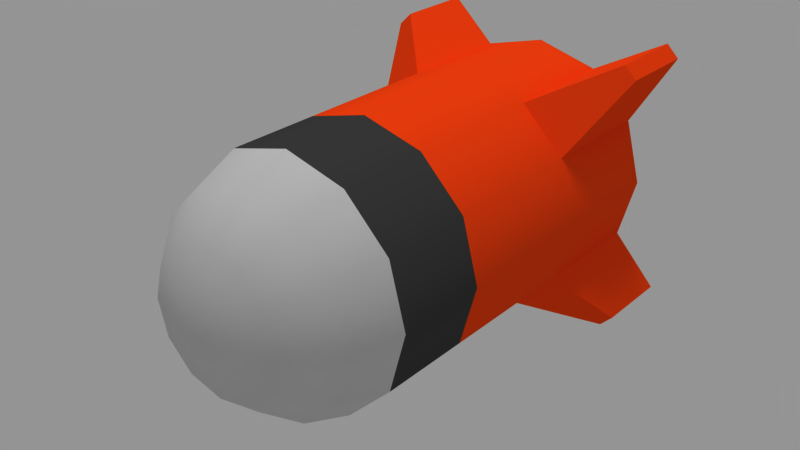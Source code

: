 # Source: rocket.blend  (saved by Blender 2.79.0; exported with 4.5.12 LTS)
import bpy
from mathutils import Matrix  # noqa: F401  (used for matrix-valued properties, if any)

bpy.ops.wm.read_factory_settings(use_empty=True)
scene = bpy.context.scene
scene.name = 'Scene'

# ---- collections
col_collection_1 = bpy.data.collections.new('Collection 1'); scene.collection.children.link(col_collection_1)

# ---- materials (node trees are filled in below, after node groups)
mat_orange_plastic = bpy.data.materials.new('Orange plastic')
mat_orange_plastic.alpha_threshold = 0.0
mat_orange_plastic.use_transparent_shadow = False
mat_orange_plastic.diffuse_color = (1.0, 0.251, 0.05851, 1.0)
mat_orange_plastic.roughness = 0.5
mat_black_rubber = bpy.data.materials.new('Black rubber')
mat_black_rubber.alpha_threshold = 0.0
mat_black_rubber.use_transparent_shadow = False
mat_black_rubber.diffuse_color = (0.2333, 0.2333, 0.2333, 1.0)
mat_black_rubber.roughness = 0.5
mat_metal_grid = bpy.data.materials.new('Metal grid')
mat_metal_grid.alpha_threshold = 0.0
mat_metal_grid.use_transparent_shadow = False
mat_metal_grid.roughness = 0.5

# ---- node groups
ng_auto_smooth = bpy.data.node_groups.new('Auto Smooth', 'GeometryNodeTree')
_s = ng_auto_smooth.interface.new_socket(name='Geometry', in_out='OUTPUT', socket_type='NodeSocketGeometry')
_s = ng_auto_smooth.interface.new_socket(name='Geometry', in_out='INPUT', socket_type='NodeSocketGeometry')
_s = ng_auto_smooth.interface.new_socket(name='Angle', in_out='INPUT', socket_type='NodeSocketFloat')
_s.subtype = 'ANGLE'
_s.min_value = 0.0
_s.max_value = 3.142
ng_auto_smooth.is_modifier = True
_N = ng_auto_smooth.nodes; _L = ng_auto_smooth.links
n0 = _N.new('NodeGroupOutput'); n0.name = 'Group Output'; n0.location = (480, -100)
n1 = _N.new('NodeGroupInput'); n1.name = 'Group Input'; n1.location = (-420, -300)
n2 = _N.new('NodeGroupInput'); n2.name = 'Group Input.001'; n2.location = (-60, -100)
n3 = _N.new('GeometryNodeSetShadeSmooth'); n3.name = 'Set Shade Smooth'; n3.location = (120, -100)
n3.domain = 'EDGE'
n4 = _N.new('GeometryNodeSetShadeSmooth'); n4.name = 'Set Shade Smooth.001'; n4.location = (300, -100)
n5 = _N.new('GeometryNodeInputMeshEdgeAngle'); n5.name = 'Edge Angle'; n5.location = (-420, -220)
n6 = _N.new('GeometryNodeInputEdgeSmooth'); n6.name = 'Is Edge Smooth'; n6.location = (-60, -160)
n7 = _N.new('GeometryNodeInputShadeSmooth'); n7.name = 'Is Face Smooth'; n7.location = (-240, -340)
n8 = _N.new('FunctionNodeBooleanMath'); n8.name = 'Boolean Math'; n8.location = (-60, -220)
n9 = _N.new('FunctionNodeCompare'); n9.name = 'Compare'; n9.location = (-240, -180)
n9.operation = 'LESS_EQUAL'
_L.new(n5.outputs[0], n9.inputs[0])
_L.new(n4.outputs[0], n0.inputs[0])
_L.new(n1.outputs[1], n9.inputs[1])
_L.new(n9.outputs[0], n8.inputs[0])
_L.new(n7.outputs[0], n8.inputs[1])
_L.new(n2.outputs[0], n3.inputs[0])
_L.new(n6.outputs[0], n3.inputs[1])
_L.new(n3.outputs[0], n4.inputs[0])
_L.new(n8.outputs[0], n3.inputs[2])
n0.is_active_output = True

# ---- material node trees

# ---- world
world_world = bpy.data.worlds.new('World'); scene.world = world_world
world_world.color = (0.5815, 0.5815, 0.5815)
world_world.use_sun_shadow = False
world_world.sun_shadow_jitter_overblur = 0.0
world_world.cycles.sampling_method = 'MANUAL'

# ---- lights
light_hemi_001 = bpy.data.lights.new('Hemi.001', 'SUN')
light_hemi_001.transmission_factor = 0.0
light_hemi_001.angle = 0.1993
light_hemi_001.energy = 1.0
light_hemi_001.shadow_buffer_clip_start = 0.5
light_hemi_001.shadow_soft_size = 0.1
light_hemi_001.shadow_cascade_max_distance = 1000.0

# ---- meshes
me_cylinder_002 = bpy.data.meshes.new('Cylinder.002')
me_cylinder_002.from_pydata([(-1.327e-08, 0.4496, 0.2728), (-1.327e-08, -0.3567, 0.2728), (0.1364, 0.4496, 0.2363), (0.1364, -0.3567, 0.2363), (0.2363, 0.4496, 0.1364), (0.2363, -0.3567, 0.1364), (0.2728, 0.4496, 1.368e-08), (0.2728, -0.3567, 1.682e-09), (0.2363, 0.4496, -0.1364), (0.2363, -0.3567, -0.1364), (0.1364, 0.4496, -0.2363), (0.1364, -0.3567, -0.2363), (3.66e-08, 0.4496, -0.2728), (3.796e-08, -0.3567, -0.2728), (-0.1364, 0.4496, -0.2363), (-0.1364, -0.3567, -0.2363), (-0.2363, 0.4496, -0.1364), (-0.2363, -0.3567, -0.1364), (-0.2728, 0.4496, -1.012e-07), (-0.2728, -0.3567, -1.132e-07), (-0.2363, 0.4496, 0.1364), (-0.2363, -0.3567, 0.1364), (-0.1364, 0.4496, 0.2363), (-0.1364, -0.3567, 0.2363), (-3.722e-09, -0.5973, 1.989e-08), (0.1182, -0.4595, 0.2047), (0.07641, -0.5511, 0.1324), (-4.342e-09, -0.4595, 0.2363), (1.772e-08, -0.5511, 0.1528), (0.2047, -0.4595, 0.1182), (0.1324, -0.5511, 0.07641), (0.2363, -0.4595, 1.176e-08), (0.1528, -0.5511, 2.73e-08), (0.2047, -0.4595, -0.1182), (0.1324, -0.5511, -0.07641), (0.1182, -0.4595, -0.2047), (0.07641, -0.5511, -0.1324), (3.181e-08, -0.4595, -0.2363), (1.55e-08, -0.5511, -0.1528), (-0.1182, -0.4595, -0.2047), (-0.07641, -0.5511, -0.1324), (-0.2047, -0.4595, -0.1182), (-0.1324, -0.5511, -0.07641), (-0.2363, -0.4595, -8.986e-08), (-0.1528, -0.5511, -4.955e-08), (-0.2047, -0.4595, 0.1182), (-0.1324, -0.5511, 0.07641), (-0.1182, -0.4595, 0.2047), (-0.07641, -0.5511, 0.1324), (0.1346, 0.4496, 0.2331), (0.1346, 0.1769, 0.2331), (0.2331, 0.4496, 0.1346), (0.2331, 0.1769, 0.1346), (0.2796, 0.3276, 0.3072), (0.2796, 0.5074, 0.3072), (0.3072, 0.5074, 0.2796), (0.3072, 0.3276, 0.2796), (0.2331, 0.4496, -0.1346), (0.2331, 0.1769, -0.1346), (0.1346, 0.4496, -0.2331), (0.1346, 0.1769, -0.2331), (0.3072, 0.3276, -0.2796), (0.3072, 0.5074, -0.2796), (0.2796, 0.5074, -0.3072), (0.2796, 0.3276, -0.3072), (-0.1346, 0.4496, -0.2331), (-0.1346, 0.1769, -0.2331), (-0.2331, 0.4496, -0.1346), (-0.2331, 0.1769, -0.1346), (-0.2796, 0.3276, -0.3072), (-0.2796, 0.5074, -0.3072), (-0.3072, 0.5074, -0.2796), (-0.3072, 0.3276, -0.2796), (-0.2331, 0.4496, 0.1346), (-0.2331, 0.1769, 0.1346), (-0.1346, 0.4496, 0.2331), (-0.1346, 0.1769, 0.2331), (-0.3072, 0.3276, 0.2796), (-0.3072, 0.5074, 0.2796), (-0.2796, 0.5074, 0.3072), (-0.2796, 0.3276, 0.3072), (-1.327e-08, -0.1494, 0.2728), (0.1364, -0.1494, 0.2363), (0.2363, -0.1494, 0.1364), (0.2728, -0.1494, 4.768e-09), (0.2363, -0.1494, -0.1364), (0.1364, -0.1494, -0.2363), (3.761e-08, -0.1494, -0.2728), (-0.1364, -0.1494, -0.2363), (-0.2363, -0.1494, -0.1364), (-0.2728, -0.1494, -1.101e-07), (-0.2363, -0.1494, 0.1364), (-0.1364, -0.1494, 0.2363)], [], [(81, 1, 3, 82), (82, 3, 5, 83), (83, 5, 7, 84), (84, 7, 9, 85), (85, 9, 11, 86), (86, 11, 13, 87), (87, 13, 15, 88), (88, 15, 17, 89), (89, 17, 19, 90), (13, 11, 35, 37), (90, 19, 21, 91), (91, 21, 23, 92), (0, 2, 4, 6, 8, 10, 12, 14, 16, 18, 20, 22), (5, 3, 25, 29), (11, 9, 33, 35), (7, 5, 29, 31), (9, 7, 31, 33), (1, 23, 47, 27), (23, 21, 45, 47), (21, 19, 43, 45), (19, 17, 41, 43), (17, 15, 39, 41), (15, 13, 37, 39), (25, 27, 28, 26), (26, 28, 24), (29, 25, 26, 30), (30, 26, 24), (31, 29, 30, 32), (32, 30, 24), (33, 31, 32, 34), (34, 32, 24), (35, 33, 34, 36), (36, 34, 24), (37, 35, 36, 38), (38, 36, 24), (39, 37, 38, 40), (40, 38, 24), (41, 39, 40, 42), (42, 40, 24), (43, 41, 42, 44), (44, 42, 24), (45, 43, 44, 46), (46, 44, 24), (47, 45, 46, 48), (48, 46, 24), (27, 47, 48, 28), (28, 48, 24), (3, 1, 27, 25), (92, 23, 1, 81), (54, 53, 56, 55), (52, 51, 55, 56), (51, 49, 54, 55), (50, 52, 56, 53), (49, 50, 53, 54), (62, 61, 64, 63), (60, 59, 63, 64), (59, 57, 62, 63), (58, 60, 64, 61), (57, 58, 61, 62), (70, 69, 72, 71), (68, 67, 71, 72), (67, 65, 70, 71), (66, 68, 72, 69), (65, 66, 69, 70), (78, 77, 80, 79), (76, 75, 79, 80), (75, 73, 78, 79), (74, 76, 80, 77), (73, 74, 77, 78), (22, 92, 81, 0), (20, 91, 92, 22), (18, 90, 91, 20), (16, 89, 90, 18), (14, 88, 89, 16), (12, 87, 88, 14), (10, 86, 87, 12), (8, 85, 86, 10), (6, 84, 85, 8), (4, 83, 84, 6), (2, 82, 83, 4), (0, 81, 82, 2)])
me_cylinder_002.polygons.foreach_set('use_smooth', [1, 1, 1, 1, 1, 1, 1, 1, 1, 1, 1, 1, 1, 1, 1, 1, 1, 1, 1, 1, 1, 1, 1, 1, 1, 1, 1, 1, 1, 1, 1, 1, 1, 1, 1, 1, 1, 1, 1, 1, 1, 1, 1, 1, 1, 1, 1, 1, 1, 0, 0, 0, 0, 0, 0, 0, 0, 0, 0, 0, 0, 0, 0, 0, 0, 0, 0, 0, 0, 1, 1, 1, 1, 1, 1, 1, 1, 1, 1, 1, 1])
me_cylinder_002.polygons.foreach_set('material_index', [1, 1, 1, 1, 1, 1, 1, 1, 1, 2, 1, 1, 1, 2, 2, 2, 2, 2, 2, 2, 2, 2, 2, 2, 2, 2, 2, 2, 2, 2, 2, 2, 2, 2, 2, 2, 2, 2, 2, 2, 2, 2, 2, 2, 2, 2, 2, 2, 1, 0, 0, 1, 0, 0, 0, 0, 1, 0, 0, 0, 0, 1, 0, 0, 0, 0, 1, 0, 0, 0, 0, 0, 0, 0, 0, 0, 0, 0, 0, 0, 0])
_k = set([(0, 2), (0, 22), (1, 3), (1, 23), (2, 4), (3, 5), (4, 6), (5, 7), (6, 8), (7, 9), (8, 10), (9, 11), (10, 12), (11, 13), (12, 14), (13, 15), (14, 16), (15, 17), (16, 18), (17, 19), (18, 20), (19, 21), (20, 22), (21, 23), (49, 50), (49, 51), (49, 54), (50, 52), (50, 53), (51, 52), (51, 55), (52, 56), (53, 54), (53, 56), (54, 55), (55, 56), (57, 58), (57, 59), (57, 62), (58, 60), (58, 61), (59, 60), (59, 63), (60, 64), (61, 62), (61, 64), (62, 63), (63, 64), (65, 66), (65, 67), (65, 70), (66, 68), (66, 69), (67, 68), (67, 71), (68, 72), (69, 70), (69, 72), (70, 71), (71, 72), (73, 74), (73, 75), (73, 78), (74, 76), (74, 77), (75, 76), (75, 79), (76, 80), (77, 78), (77, 80), (78, 79), (79, 80)])
me_cylinder_002.attributes.new('sharp_edge', 'BOOLEAN', 'EDGE').data.foreach_set('value', [ (min(e.vertices), max(e.vertices)) in _k for e in me_cylinder_002.edges])
_uv = me_cylinder_002.uv_layers.new(name='UVMap')
_uv.uv.foreach_set('vector', [-0.07032, 0.02499, -0.9196, 0.02499, -0.9196, -0.2125, -0.07032, -0.2125, -0.07032, -0.2125, -0.9196, -0.2125, -0.9196, -0.45, -0.07032, -0.45, -0.07032, -0.45, -0.9196, -0.45, -0.9196, -0.6875, -0.07032, -0.6875, -0.07032, -0.6875, -0.9196, -0.6875, -0.9196, -0.925, -0.07032, -0.925, -0.07032, 1.925, -0.9196, 1.925, -0.9196, 1.688, -0.07032, 1.688, -0.07032, 1.688, -0.9196, 1.688, -0.9196, 1.45, -0.07032, 1.45, -0.07032, 1.45, -0.9196, 1.45, -0.9196, 1.213, -0.07032, 1.213, -0.07032, 1.213, -0.9196, 1.213, -0.9196, 0.975, -0.07032, 0.975, -0.07032, 0.975, -0.9196, 0.975, -0.9196, 0.7375, -0.07032, 0.7375, -1.231, -3.206, 0.4487, -4.176, 0.8649, -2.782, -0.1738, -2.207, -0.07032, 0.7375, -0.9196, 0.7375, -0.9196, 0.5, -0.07032, 0.5, -0.07032, 0.5, -0.9196, 0.5, -0.9196, 0.2625, -0.07032, 0.2625, 0.07093, 0.07874, 0.3289, -0.07019, 0.6267, -0.07019, 0.8847, 0.07874, 1.034, 0.3367, 1.034, 0.6346, 0.8847, 0.8925, 0.6267, 1.041, 0.3289, 1.041, 0.07093, 0.8925, -0.078, 0.6346, -0.078, 0.3367, 5.039, -1.526, 5.039, 0.4142, 3.623, 0.07764, 3.645, -1.11, 0.4487, -4.176, 2.389, -4.176, 2.052, -2.76, 0.8649, -2.782, 4.069, -3.206, 5.039, -1.526, 3.645, -1.11, 3.07, -2.148, 2.389, -4.176, 4.069, -3.206, 3.07, -2.148, 2.052, -2.76, 4.069, 2.094, 2.389, 3.064, 1.972, 1.67, 3.011, 1.095, 2.389, 3.064, 0.4487, 3.064, 0.7853, 1.649, 1.972, 1.67, 0.4487, 3.064, -1.231, 2.094, -0.2322, 1.037, 0.7853, 1.649, -1.231, 2.094, -2.201, 0.4142, -0.8073, -0.00201, -0.2322, 1.037, -2.201, 0.4142, -2.201, -1.526, -0.7859, -1.189, -0.8073, -0.00201, -2.201, -1.526, -1.231, -3.206, -0.1738, -2.207, -0.7859, -1.189, 3.623, 0.07764, 3.011, 1.095, 2.202, 0.3055, 2.527, -0.2013, 2.527, -0.2013, 2.202, 0.3055, 1.419, -0.5558, 3.645, -1.11, 3.623, 0.07764, 2.527, -0.2013, 2.556, -0.8031, 2.556, -0.8031, 2.527, -0.2013, 1.419, -0.5558, 3.07, -2.148, 3.645, -1.11, 2.556, -0.8031, 2.28, -1.339, 2.28, -1.339, 2.556, -0.8031, 1.419, -0.5558, 2.052, -2.76, 3.07, -2.148, 2.28, -1.339, 1.773, -1.664, 1.773, -1.664, 2.28, -1.339, 1.419, -0.5558, 0.8649, -2.782, 2.052, -2.76, 1.773, -1.664, 1.171, -1.693, 1.171, -1.693, 1.773, -1.664, 1.419, -0.5558, -0.1738, -2.207, 0.8649, -2.782, 1.171, -1.693, 0.6358, -1.417, 0.6358, -1.417, 1.171, -1.693, 1.419, -0.5558, -0.7859, -1.189, -0.1738, -2.207, 0.6358, -1.417, 0.3101, -0.9102, 0.3101, -0.9102, 0.6358, -1.417, 1.419, -0.5558, -0.8073, -0.00201, -0.7859, -1.189, 0.3101, -0.9102, 0.2814, -0.3084, 0.2814, -0.3084, 0.3101, -0.9102, 1.419, -0.5558, -0.2322, 1.037, -0.8073, -0.00201, 0.2814, -0.3084, 0.5574, 0.2271, 0.5574, 0.2271, 0.2814, -0.3084, 1.419, -0.5558, 0.7853, 1.649, -0.2322, 1.037, 0.5574, 0.2271, 1.064, 0.5528, 1.064, 0.5528, 0.5574, 0.2271, 1.419, -0.5558, 1.972, 1.67, 0.7853, 1.649, 1.064, 0.5528, 1.666, 0.5816, 1.666, 0.5816, 1.064, 0.5528, 1.419, -0.5558, 3.011, 1.095, 1.972, 1.67, 1.666, 0.5816, 2.202, 0.3055, 2.202, 0.3055, 1.666, 0.5816, 1.419, -0.5558, 5.039, 0.4142, 4.069, 2.094, 3.011, 1.095, 3.623, 0.07764, -0.07032, 0.2625, -0.9196, 0.2625, -0.9196, 0.02499, -0.07032, 0.02499, 1.31, 0.3618, 1.31, 1.017, 1.168, 1.017, 1.168, 0.3618, 0.5747, 1.017, 0.5747, 0.3618, 1.168, 0.3618, 1.168, 1.017, 1.034, -0.07019, 1.328, -0.07019, 1.222, 0.2785, 1.14, 0.2785, 2.111, 1.893, 1.657, 1.893, 1.821, 1.188, 1.948, 1.188, 1.903, 0.3618, 1.903, 1.017, 1.31, 1.017, 1.31, 0.3618, 1.31, 0.3618, 1.31, 1.017, 1.168, 1.017, 1.168, 0.3618, 0.5747, 1.017, 0.5747, 0.3618, 1.168, 0.3618, 1.168, 1.017, 1.034, 0.279, 1.328, 0.279, 1.222, 0.6277, 1.14, 0.6277, 2.111, 1.893, 1.657, 1.893, 1.821, 1.188, 1.948, 1.188, 1.903, 0.3618, 1.903, 1.017, 1.31, 1.017, 1.31, 0.3618, 1.31, 0.3618, 1.31, 1.017, 1.168, 1.017, 1.168, 0.3618, 0.5747, 1.017, 0.5747, 0.3618, 1.168, 0.3618, 1.168, 1.017, 0.2712, 1.336, 0.2712, 1.042, 0.6198, 1.148, 0.6198, 1.23, 2.111, 1.893, 1.657, 1.893, 1.821, 1.188, 1.948, 1.188, 1.903, 0.3618, 1.903, 1.017, 1.31, 1.017, 1.31, 0.3618, 1.31, 0.3618, 1.31, 1.017, 1.168, 1.017, 1.168, 0.3618, 0.5747, 1.017, 0.5747, 0.3618, 1.168, 0.3618, 1.168, 1.017, 0.2707, 1.042, 0.2707, 1.336, -0.078, 1.23, -0.078, 1.148, 2.111, 1.893, 1.657, 1.893, 1.821, 1.188, 1.948, 1.188, 1.903, 0.3618, 1.903, 1.017, 1.31, 1.017, 1.31, 0.3618, 0.4269, 0.1848, -0.4729, 0.1848, -0.4729, -0.1304, 0.4269, -0.1304, 0.4269, 0.5, -0.4729, 0.5, -0.4729, 0.1848, 0.4269, 0.1848, 0.4269, 0.8152, -0.4729, 0.8152, -0.4729, 0.5, 0.4269, 0.5, 0.4269, 1.13, -0.4729, 1.13, -0.4729, 0.8152, 0.4269, 0.8152, 0.4269, 1.446, -0.4729, 1.446, -0.4729, 1.13, 0.4269, 1.13, 0.4269, 1.761, -0.4729, 1.761, -0.4729, 1.446, 0.4269, 1.446, 0.4269, 2.076, -0.4729, 2.076, -0.4729, 1.761, 0.4269, 1.761, 0.4269, 2.391, -0.4729, 2.391, -0.4729, 2.076, 0.4269, 2.076, 0.4269, -1.076, -0.4729, -1.076, -0.4729, -1.391, 0.4269, -1.391, 0.4269, -0.7608, -0.4729, -0.7608, -0.4729, -1.076, 0.4269, -1.076, 0.4269, -0.4456, -0.4729, -0.4456, -0.4729, -0.7608, 0.4269, -0.7608, 0.4269, -0.1304, -0.4729, -0.1304, -0.4729, -0.4456, 0.4269, -0.4456])
me_cylinder_002.materials.append(mat_orange_plastic)
me_cylinder_002.materials.append(mat_black_rubber)
me_cylinder_002.materials.append(mat_metal_grid)
me_cylinder_002.use_remesh_preserve_volume = False
me_cylinder_002.use_remesh_preserve_attributes = False
me_cylinder_002.use_mirror_vertex_groups = False
me_cylinder_002.update()

# ---- objects
ob_hemi = bpy.data.objects.new('Hemi', light_hemi_001)
ob_cylinder_002 = bpy.data.objects.new('Cylinder.002', me_cylinder_002)

# ---- transforms, parenting, visibility, modifiers, constraints
ob_hemi.location = (-6.209e-09, -0.3567, -2.484e-08)
ob_hemi.lineart.crease_threshold = 0.0
ob_cylinder_002.location = (0.0, 0.0, 0.0)
ob_cylinder_002.lineart.crease_threshold = 0.0
_m = ob_cylinder_002.modifiers.new('Auto Smooth', 'NODES')
_m.node_group = ng_auto_smooth
_gi = [s.identifier for s in ng_auto_smooth.interface.items_tree if s.item_type == 'SOCKET' and s.in_out == 'INPUT']
_m[_gi[1]] = 3.142  # Angle

# ---- collection membership
col_collection_1.objects.link(ob_hemi)
col_collection_1.objects.link(ob_cylinder_002)

# ---- scene / render settings (as saved in the file)
scene.frame_start = 1; scene.frame_end = 250; scene.frame_set(0)
scene.render.engine = 'BLENDER_EEVEE_NEXT'
scene.render.dither_intensity = 0.0
scene.cycles.use_denoising = False
scene.cycles.samples = 50
scene.cycles.sampling_pattern = 'TABULATED_SOBOL'
scene.cycles.use_adaptive_sampling = False
scene.cycles.use_light_tree = False
scene.cycles.blur_glossy = 0.0
scene.cycles.sample_clamp_direct = 0.59
scene.cycles.sample_clamp_indirect = 0.59
scene.view_settings.view_transform = 'Raw'
bpy.context.view_layer.update()

# ---- added for rendering (the .blend has no active camera): camera
cam_auto = bpy.data.cameras.new('AutoCamera')
cam_auto.lens = 50.0
cam_auto.sensor_width = 36.0
cam_auto.clip_end = 1000.0
ob_auto_camera = bpy.data.objects.new('AutoCamera', cam_auto)
scene.collection.objects.link(ob_auto_camera)
ob_auto_camera.location = (1.3003, -1.60529, 1.04024)
ob_auto_camera.rotation_euler = (1.09748, -7.21219e-08, 0.694738)
scene.camera = ob_auto_camera
bpy.context.view_layer.update()
